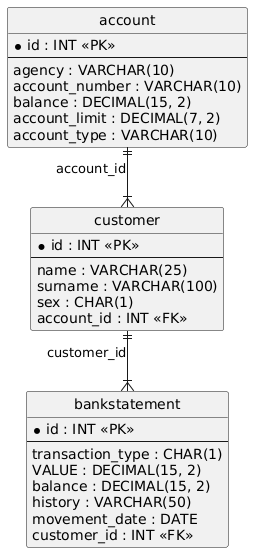

The diagram above was rendered by PlantUML. Its source (embedded in the PNG):
@startuml
hide circle
skinparam linetype ortho

entity "account" as account {
  * id : INT <<PK>>
  --
  agency : VARCHAR(10)
  account_number : VARCHAR(10)
  balance : DECIMAL(15, 2)
  account_limit : DECIMAL(7, 2)
  account_type : VARCHAR(10)
}

entity "customer" as customer {
  * id : INT <<PK>>
  --
  name : VARCHAR(25)
  surname : VARCHAR(100)
  sex : CHAR(1)
  account_id : INT <<FK>>
}

entity "bankstatement" as bankstatement {
  * id : INT <<PK>>
  --
  transaction_type : CHAR(1)
  VALUE : DECIMAL(15, 2)
  balance : DECIMAL(15, 2)
  history : VARCHAR(50)
  movement_date : DATE
  customer_id : INT <<FK>>
}

account ||--|{ customer : "account_id"
customer ||--|{ bankstatement : "customer_id"
@enduml